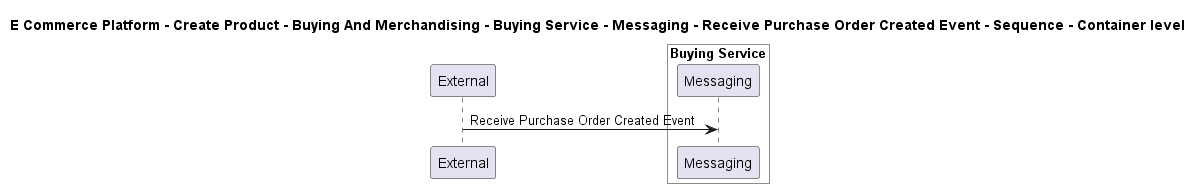

The diagram above was rendered by PlantUML. Its source (embedded in the PNG):
@startuml

title E Commerce Platform - Create Product - Buying And Merchandising - Buying Service - Messaging - Receive Purchase Order Created Event - Sequence - Container level

participant "External" as C4InterFlow.SoftwareSystems.ExternalSystem

box "Buying Service" #White
    participant "Messaging" as ECommercePlatform.CreateProduct.BuyingAndMerchandising.SoftwareSystems.BuyingService.Containers.Messaging
end box


C4InterFlow.SoftwareSystems.ExternalSystem -> ECommercePlatform.CreateProduct.BuyingAndMerchandising.SoftwareSystems.BuyingService.Containers.Messaging : Receive Purchase Order Created Event


@enduml